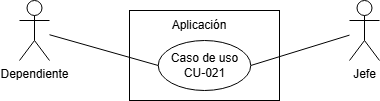

The diagram above was exported from draw.io. Its source (the exported page's mxGraphModel, read from the mxfile embedded in the PNG):
<mxGraphModel dx="794" dy="492" grid="1" gridSize="10" guides="1" tooltips="1" connect="1" arrows="1" fold="1" page="1" pageScale="1" pageWidth="827" pageHeight="1169" math="0" shadow="0">
  <root>
    <mxCell id="0" />
    <mxCell id="1" parent="0" />
    <mxCell id="h8yVh8gekCZQU36gfvCb-1" value="" style="rounded=0;whiteSpace=wrap;html=1;" parent="1" vertex="1">
      <mxGeometry x="420" y="210" width="150" height="90" as="geometry" />
    </mxCell>
    <mxCell id="h8yVh8gekCZQU36gfvCb-2" value="Dependiente&lt;div&gt;&lt;br&gt;&lt;/div&gt;" style="shape=umlActor;verticalLabelPosition=bottom;verticalAlign=top;html=1;outlineConnect=0;" parent="1" vertex="1">
      <mxGeometry x="310" y="200" width="30" height="60" as="geometry" />
    </mxCell>
    <mxCell id="h8yVh8gekCZQU36gfvCb-3" style="rounded=0;orthogonalLoop=1;jettySize=auto;html=1;entryX=1;entryY=0.5;entryDx=0;entryDy=0;strokeColor=default;endArrow=none;endFill=0;" parent="1" source="h8yVh8gekCZQU36gfvCb-4" target="h8yVh8gekCZQU36gfvCb-6" edge="1">
      <mxGeometry relative="1" as="geometry" />
    </mxCell>
    <mxCell id="h8yVh8gekCZQU36gfvCb-4" value="Jefe" style="shape=umlActor;verticalLabelPosition=bottom;verticalAlign=top;html=1;outlineConnect=0;" parent="1" vertex="1">
      <mxGeometry x="640" y="200" width="30" height="60" as="geometry" />
    </mxCell>
    <mxCell id="h8yVh8gekCZQU36gfvCb-5" value="Aplicación" style="text;html=1;align=center;verticalAlign=middle;whiteSpace=wrap;rounded=0;" parent="1" vertex="1">
      <mxGeometry x="460" y="210" width="60" height="30" as="geometry" />
    </mxCell>
    <mxCell id="h8yVh8gekCZQU36gfvCb-6" value="Caso de uso&lt;div&gt;CU-021&lt;/div&gt;" style="ellipse;whiteSpace=wrap;html=1;" parent="1" vertex="1">
      <mxGeometry x="448.75" y="240" width="92.5" height="50" as="geometry" />
    </mxCell>
    <mxCell id="h8yVh8gekCZQU36gfvCb-7" style="rounded=0;orthogonalLoop=1;jettySize=auto;html=1;strokeColor=default;endArrow=none;endFill=0;entryX=0;entryY=0.5;entryDx=0;entryDy=0;" parent="1" source="h8yVh8gekCZQU36gfvCb-2" target="h8yVh8gekCZQU36gfvCb-6" edge="1">
      <mxGeometry relative="1" as="geometry">
        <mxPoint x="650" y="230" as="sourcePoint" />
        <mxPoint x="450" y="257" as="targetPoint" />
      </mxGeometry>
    </mxCell>
  </root>
</mxGraphModel>